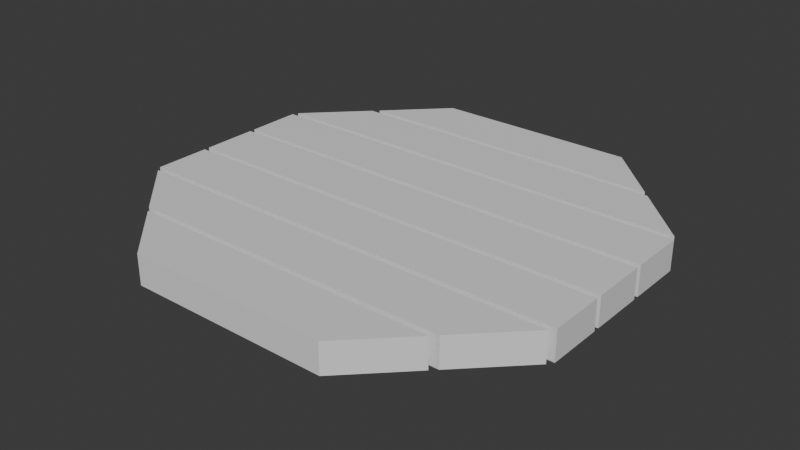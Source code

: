 # Source: small_table.blend  (saved by Blender 4.4.32; exported with 4.5.12 LTS)
import bpy
from mathutils import Matrix  # noqa: F401  (used for matrix-valued properties, if any)

bpy.ops.wm.read_factory_settings(use_empty=True)
scene = bpy.context.scene
scene.name = 'Scene'

# ---- collections
col_collection = bpy.data.collections.new('Collection'); scene.collection.children.link(col_collection)

# ---- materials (node trees are filled in below, after node groups)
mat_top = bpy.data.materials.new('Top')

# ---- node groups
ng_smooth_by_angle = bpy.data.node_groups.new('Smooth by Angle', 'GeometryNodeTree')
_s = ng_smooth_by_angle.interface.new_socket(name='Mesh', in_out='OUTPUT', socket_type='NodeSocketGeometry')
_s = ng_smooth_by_angle.interface.new_socket(name='Mesh', in_out='INPUT', socket_type='NodeSocketGeometry')
_s = ng_smooth_by_angle.interface.new_socket(name='Angle', in_out='INPUT', socket_type='NodeSocketFloat')
_s.subtype = 'ANGLE'
_s.default_value = 0.5236
_s.min_value = 0.0
_s.max_value = 3.142
_s.description = 'Maximum face angle for smooth edges'
_s = ng_smooth_by_angle.interface.new_socket(name='Ignore Sharpness', in_out='INPUT', socket_type='NodeSocketBool')
_s.force_non_field = True
ng_smooth_by_angle.description = 'Set the sharpness of mesh edges based on the angle between the neighboring faces'
ng_smooth_by_angle.is_modifier = True
_N = ng_smooth_by_angle.nodes; _L = ng_smooth_by_angle.links
n0 = _N.new('GeometryNodeSetShadeSmooth'); n0.name = 'Set Shade Smooth'; n0.location = (120, -80)
n0.domain = 'EDGE'
n1 = _N.new('GeometryNodeSetShadeSmooth'); n1.name = 'Set Shade Smooth.001'; n1.location = (300, -80)
n2 = _N.new('NodeGroupOutput'); n2.name = 'Group Output'; n2.location = (480, -80)
n3 = _N.new('GeometryNodeInputMeshEdgeAngle'); n3.name = 'Edge Angle'; n3.location = (-440, -240)
n4 = _N.new('NodeGroupInput'); n4.name = 'Group Input'; n4.location = (-80, -80)
n5 = _N.new('GeometryNodeInputEdgeSmooth'); n5.name = 'Is Edge Smooth'; n5.location = (-260, -120)
n6 = _N.new('GeometryNodeInputShadeSmooth'); n6.name = 'Is Shade Smooth'; n6.location = (-440, -397)
n7 = _N.new('FunctionNodeCompare'); n7.name = 'Compare'; n7.location = (-260, -260)
n7.operation = 'LESS_EQUAL'
n7.inputs[6].default_value = (0.0, 0.0, 0.0, 0.0)
n7.inputs[7].default_value = (0.0, 0.0, 0.0, 0.0)
n8 = _N.new('FunctionNodeBooleanMath'); n8.name = 'Boolean Math.001'; n8.location = (-80, -260)
n9 = _N.new('NodeGroupInput'); n9.name = 'Group Input.001'; n9.location = (-440, -329)
n10 = _N.new('NodeGroupInput'); n10.name = 'Group Input.002'; n10.location = (-259, -189)
n11 = _N.new('FunctionNodeBooleanMath'); n11.name = 'Boolean Math'; n11.location = (-80, -149)
n11.operation = 'OR'
n12 = _N.new('FunctionNodeBooleanMath'); n12.name = 'Boolean Math.002'; n12.location = (-260, -380)
n12.operation = 'OR'
n13 = _N.new('NodeGroupInput'); n13.name = 'Group Input.003'; n13.location = (-440, -460)
_L.new(n3.outputs[0], n7.inputs[0])
_L.new(n1.outputs[0], n2.inputs[0])
_L.new(n9.outputs[1], n7.inputs[1])
_L.new(n7.outputs[0], n8.inputs[0])
_L.new(n4.outputs[0], n0.inputs[0])
_L.new(n0.outputs[0], n1.inputs[0])
_L.new(n8.outputs[0], n0.inputs[2])
_L.new(n10.outputs[2], n11.inputs[1])
_L.new(n5.outputs[0], n11.inputs[0])
_L.new(n11.outputs[0], n0.inputs[1])
_L.new(n13.outputs[2], n12.inputs[1])
_L.new(n6.outputs[0], n12.inputs[0])
_L.new(n12.outputs[0], n8.inputs[1])
n2.is_active_output = True

# ---- material node trees
mat_top.use_nodes = True; mat_top.node_tree.nodes.clear()
_N = mat_top.node_tree.nodes; _L = mat_top.node_tree.links
n0 = _N.new('ShaderNodeBsdfPrincipled'); n0.name = 'Principled BSDF'; n0.location = (10, 300)
n1 = _N.new('ShaderNodeOutputMaterial'); n1.name = 'Material Output'; n1.location = (300, 300)
_L.new(n0.outputs[0], n1.inputs[0])
n1.is_active_output = True

# ---- world
world_world = bpy.data.worlds.new('World'); scene.world = world_world
world_world.use_nodes = True; world_world.node_tree.nodes.clear()
_N = world_world.node_tree.nodes; _L = world_world.node_tree.links
n0 = _N.new('ShaderNodeOutputWorld'); n0.name = 'World Output'; n0.location = (300, 300)
n1 = _N.new('ShaderNodeBackground'); n1.name = 'Background'; n1.location = (10, 300)
n1.inputs[0].default_value = (0.05088, 0.05088, 0.05088, 1.0)
_L.new(n1.outputs[0], n0.inputs[0])
n0.is_active_output = True
world_world.color = (0.05088, 0.05088, 0.05088)
world_world.sun_shadow_jitter_overblur = 0.0

# ---- meshes
me_cube = bpy.data.meshes.new('Cube')
me_cube.from_pydata([(1.0, -1.2, 1.0), (1.0, -1.2, -1.0), (1.0, -3.2, 1.0), (1.0, -3.2, -1.0), (-1.0, -1.2, 1.0), (-1.0, -1.2, -1.0), (-1.0, -3.2, 1.0), (-1.0, -3.2, -1.0), (1.0, 1.0, 1.0), (1.0, 1.0, -1.0), (1.0, -1.0, 1.0), (1.0, -1.0, -1.0), (-1.0, 1.0, 1.0), (-1.0, 1.0, -1.0), (-1.0, -1.0, 1.0), (-1.0, -1.0, -1.0), (1.0, 3.2, 1.0), (1.0, 3.2, -1.0), (1.0, 1.2, 1.0), (1.0, 1.2, -1.0), (-1.0, 3.2, 1.0), (-1.0, 3.2, -1.0), (-1.0, 1.2, 1.0), (-1.0, 1.2, -1.0), (-0.4549, -7.6, 1.0), (0.4549, -7.6, 1.0), (0.7057, -5.6, 1.0), (-0.7057, -5.6, 1.0), (0.4549, -7.6, -1.0), (-0.4549, -7.6, -1.0), (-0.7057, -5.6, -1.0), (0.7057, -5.6, -1.0), (-0.7308, -5.4, 1.0), (0.7308, -5.4, 1.0), (-0.9816, -3.4, 1.0), (0.9816, -3.4, 1.0), (0.7308, -5.4, -1.0), (-0.7308, -5.4, -1.0), (-0.9816, -3.4, -1.0), (0.9816, -3.4, -1.0), (-0.9885, 3.4, 1.0), (0.9885, 3.4, 1.0), (0.7377, 5.4, 1.0), (-0.7377, 5.4, 1.0), (0.9885, 3.4, -1.0), (-0.9885, 3.4, -1.0), (-0.7377, 5.4, -1.0), (0.7377, 5.4, -1.0), (-0.7126, 5.6, 1.0), (0.7126, 5.6, 1.0), (0.4618, 7.6, 1.0), (-0.4618, 7.6, 1.0), (0.7126, 5.6, -1.0), (-0.7126, 5.6, -1.0), (-0.4618, 7.6, -1.0), (0.4618, 7.6, -1.0)], [], [(24, 25, 26, 27), (28, 25, 24, 29), (29, 30, 31, 28), (31, 30, 27, 26), (32, 33, 35, 34), (36, 33, 32, 37), (36, 37, 38, 39), (39, 38, 34, 35), (0, 4, 6, 2), (3, 2, 6, 7), (7, 6, 4, 5), (5, 1, 3, 7), (1, 0, 2, 3), (5, 4, 0, 1), (8, 12, 14, 10), (11, 10, 14, 15), (15, 14, 12, 13), (13, 9, 11, 15), (9, 8, 10, 11), (13, 12, 8, 9), (16, 20, 22, 18), (19, 18, 22, 23), (23, 22, 20, 21), (21, 17, 19, 23), (17, 16, 18, 19), (21, 20, 16, 17), (42, 43, 40, 41), (44, 41, 40, 45), (44, 45, 46, 47), (47, 46, 43, 42), (48, 49, 50, 51), (52, 49, 48, 53), (52, 53, 54, 55), (55, 54, 51, 50), (38, 37, 32, 34), (29, 24, 27, 30), (43, 46, 45, 40), (51, 54, 53, 48), (42, 41, 44, 47), (50, 49, 52, 55), (26, 25, 28, 31), (35, 33, 36, 39)])
me_cube.polygons.foreach_set('use_smooth', [1, 1, 1, 1, 1, 1, 1, 1, 1, 1, 1, 1, 1, 1, 1, 1, 1, 1, 1, 1, 1, 1, 1, 1, 1, 1, 1, 1, 1, 1, 1, 1, 1, 1, 0, 0, 0, 0, 0, 0, 0, 0])
_uv = me_cube.uv_layers.new(name='UVMap')
_uv.uv.foreach_set('vector', [0.8069, 0.75, 0.6931, 0.75, 0.6618, 0.5, 0.8382, 0.5, 0.375, 0.8181, 0.625, 0.8181, 0.625, 0.9319, 0.375, 0.9319, 0.1931, 0.75, 0.1618, 0.5, 0.3382, 0.5, 0.3069, 0.75, 0.375, 0.4632, 0.375, 0.2868, 0.625, 0.2868, 0.625, 0.4632, 0.8413, 0.75, 0.6587, 0.75, 0.6273, 0.5, 0.8727, 0.5, 0.375, 0.7837, 0.625, 0.7837, 0.625, 0.9663, 0.375, 0.9663, 0.3413, 0.75, 0.1587, 0.75, 0.1273, 0.5, 0.3727, 0.5, 0.375, 0.4977, 0.375, 0.2523, 0.625, 0.2523, 0.625, 0.4977, 0.625, 0.5, 0.875, 0.5, 0.875, 0.75, 0.625, 0.75, 0.375, 0.75, 0.625, 0.75, 0.625, 1.0, 0.375, 1.0, 0.375, 0.0, 0.625, 0.0, 0.625, 0.25, 0.375, 0.25, 0.125, 0.5, 0.375, 0.5, 0.375, 0.75, 0.125, 0.75, 0.375, 0.5, 0.625, 0.5, 0.625, 0.75, 0.375, 0.75, 0.375, 0.25, 0.625, 0.25, 0.625, 0.5, 0.375, 0.5, 0.625, 0.5, 0.875, 0.5, 0.875, 0.75, 0.625, 0.75, 0.375, 0.75, 0.625, 0.75, 0.625, 1.0, 0.375, 1.0, 0.375, 0.0, 0.625, 0.0, 0.625, 0.25, 0.375, 0.25, 0.125, 0.5, 0.375, 0.5, 0.375, 0.75, 0.125, 0.75, 0.375, 0.5, 0.625, 0.5, 0.625, 0.75, 0.375, 0.75, 0.375, 0.25, 0.625, 0.25, 0.625, 0.5, 0.375, 0.5, 0.625, 0.5, 0.875, 0.5, 0.875, 0.75, 0.625, 0.75, 0.375, 0.75, 0.625, 0.75, 0.625, 1.0, 0.375, 1.0, 0.375, 0.0, 0.625, 0.0, 0.625, 0.25, 0.375, 0.25, 0.125, 0.5, 0.375, 0.5, 0.375, 0.75, 0.125, 0.75, 0.375, 0.5, 0.625, 0.5, 0.625, 0.75, 0.375, 0.75, 0.375, 0.25, 0.625, 0.25, 0.625, 0.5, 0.375, 0.5, 0.6578, 0.5, 0.8422, 0.5, 0.8736, 0.75, 0.6264, 0.75, 0.375, 0.7514, 0.625, 0.7514, 0.625, 0.9986, 0.375, 0.9986, 0.3736, 0.75, 0.1264, 0.75, 0.1578, 0.5, 0.3422, 0.5, 0.375, 0.4672, 0.375, 0.2828, 0.625, 0.2828, 0.625, 0.4672, 0.8391, 0.75, 0.6609, 0.75, 0.6923, 0.5, 0.8077, 0.5, 0.375, 0.7859, 0.625, 0.7859, 0.625, 0.9641, 0.375, 0.9641, 0.3391, 0.75, 0.1609, 0.75, 0.1923, 0.5, 0.3077, 0.5, 0.375, 0.4327, 0.375, 0.3173, 0.625, 0.3173, 0.625, 0.4327, 0.4799, 0.07251, 0.4799, 0.04188, 0.4325, 0.04188, 0.4325, 0.07251, 0.4799, 0.008193, 0.4325, 0.008193, 0.4325, 0.03882, 0.4799, 0.03882, 0.4325, 0.2422, 0.4799, 0.2422, 0.4799, 0.1809, 0.4325, 0.1809, 0.4325, 0.3096, 0.4799, 0.3096, 0.4799, 0.2483, 0.4325, 0.2483, 0.4325, 0.5078, 0.4325, 0.5691, 0.4799, 0.5691, 0.4799, 0.5078, 0.4325, 0.4404, 0.4325, 0.5017, 0.4799, 0.5017, 0.4799, 0.4404, 0.4325, 0.75, 0.4325, 0.8113, 0.4799, 0.8113, 0.4799, 0.75, 0.4325, 0.6826, 0.4325, 0.7439, 0.4799, 0.7439, 0.4799, 0.6826])
me_cube.materials.append(mat_top)
me_cube.use_mirror_vertex_groups = False
me_cube.update()
me_cube_002 = bpy.data.meshes.new('Cube.002')
me_cube_002.from_pydata([(-0.1314, -0.3468, 0.6534), (-0.3468, -0.1314, 0.6534), (-0.3468, -0.1314, 0.6014), (-0.1314, -0.3468, 0.6014), (-0.3468, 0.1314, 0.6534), (-0.1314, 0.3468, 0.6534), (-0.1314, 0.3468, 0.6014), (-0.3468, 0.1314, 0.6014), (0.3468, -0.1314, 0.6534), (0.1314, -0.3468, 0.6534), (0.1314, -0.3468, 0.6014), (0.3468, -0.1314, 0.6014), (0.1314, 0.3468, 0.6534), (0.3468, 0.1314, 0.6534), (0.3468, 0.1314, 0.6014), (0.1314, 0.3468, 0.6014)], [], [(9, 10, 3, 0), (13, 14, 11, 8), (14, 15, 6, 7, 2, 3, 10, 11), (1, 2, 7, 4), (5, 6, 15, 12), (0, 3, 2, 1), (6, 5, 4, 7), (14, 13, 12, 15), (10, 9, 8, 11), (4, 5, 12, 13, 8, 9, 0, 1)])
_uv = me_cube_002.uv_layers.new(name='UVMap')
_uv.uv.foreach_set('vector', [0.375, 0.8277, 0.625, 0.8277, 0.625, 0.9223, 0.375, 0.9223, 0.375, 0.5777, 0.625, 0.5777, 0.625, 0.6723, 0.375, 0.6723, 0.625, 0.5777, 0.7027, 0.5, 0.7973, 0.5, 0.875, 0.5777, 0.875, 0.6723, 0.7973, 0.75, 0.7027, 0.75, 0.625, 0.6723, 0.375, 0.07765, 0.625, 0.07765, 0.625, 0.1723, 0.375, 0.1723, 0.375, 0.3277, 0.625, 0.3277, 0.625, 0.4223, 0.375, 0.4223, 0.375, 0.0, 0.625, 0.0, 0.625, 0.07765, 0.375, 0.07765, 0.625, 0.3277, 0.375, 0.3277, 0.375, 0.1723, 0.625, 0.1723, 0.625, 0.5777, 0.375, 0.5777, 0.375, 0.4223, 0.625, 0.4223, 0.625, 0.8277, 0.375, 0.8277, 0.375, 0.6723, 0.625, 0.6723, 0.125, 0.5777, 0.2027, 0.5, 0.2973, 0.5, 0.375, 0.5777, 0.375, 0.6723, 0.2973, 0.75, 0.2027, 0.75, 0.125, 0.6723])
me_cube_002.update()

# ---- objects
ob_table = bpy.data.objects.new('Table', me_cube)
ob_cube = bpy.data.objects.new('Cube', me_cube_002)

# ---- transforms, parenting, visibility, modifiers, constraints
ob_table.location = (0.0, -0.005179, 0.6957)
ob_table.scale = (0.6345, 0.07959, 0.04229)
ob_table.lock_rotations_4d = False
ob_table.empty_display_type = 'ARROWS'
ob_table.lineart.crease_threshold = 0.0
_m = ob_table.modifiers.new('Smooth by Angle', 'NODES')
_m.node_group = ng_smooth_by_angle
_m.use_pin_to_last = True
_m.show_group_selector = False
ob_cube.location = (0.0, 0.0, 0.0)
ob_cube.scale = (1.392, 1.392, 1.0)

# ---- collection membership
col_collection.objects.link(ob_table)
col_collection.objects.link(ob_cube)

# ---- scene / render settings (as saved in the file)
scene.frame_start = 1; scene.frame_end = 250; scene.frame_set(-94)
scene.render.engine = 'BLENDER_EEVEE_NEXT'
bpy.context.view_layer.update()

# ---- added for rendering (the .blend has no active camera and no usable light): camera, sun
cam_auto = bpy.data.cameras.new('AutoCamera')
cam_auto.lens = 50.0
cam_auto.sensor_width = 36.0
cam_auto.clip_end = 1000.0
ob_auto_camera = bpy.data.objects.new('AutoCamera', cam_auto)
scene.collection.objects.link(ob_auto_camera)
ob_auto_camera.location = (1.62709, -1.95768, 1.97136)
ob_auto_camera.rotation_euler = (1.09748, -7.21219e-08, 0.694738)
scene.camera = ob_auto_camera
light_auto_sun = bpy.data.lights.new('AutoSun', 'SUN')
light_auto_sun.energy = 3.0
light_auto_sun.angle = 0.0523599
ob_auto_sun = bpy.data.objects.new('AutoSun', light_auto_sun)
scene.collection.objects.link(ob_auto_sun)
ob_auto_sun.rotation_euler = (0.872665, 0.174533, 0.523599)
bpy.context.view_layer.update()
